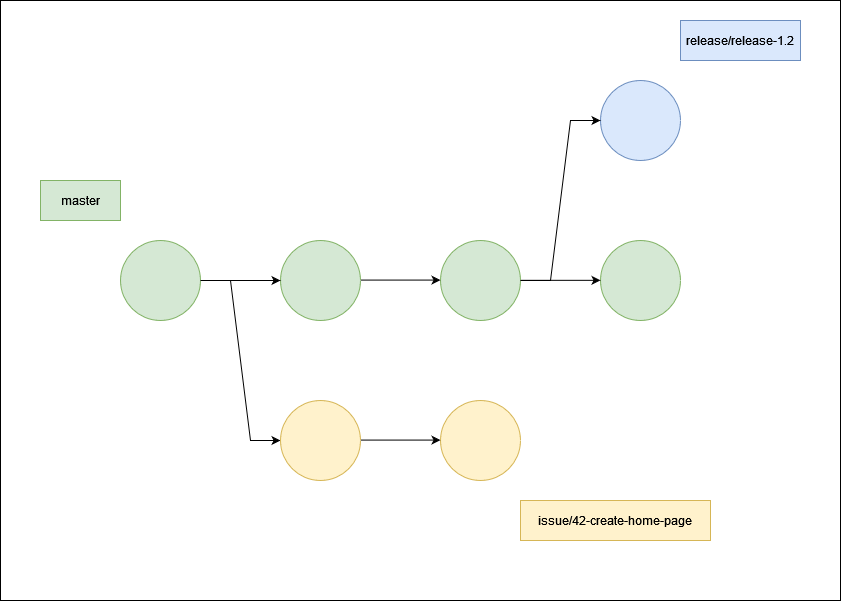

The diagram above was exported from draw.io. Its source (the exported page's mxGraphModel, read from the mxfile embedded in the PNG):
<mxGraphModel dx="2074" dy="1142" grid="1" gridSize="10" guides="1" tooltips="1" connect="1" arrows="1" fold="1" page="1" pageScale="1" pageWidth="850" pageHeight="1100" math="0" shadow="0">
  <root>
    <mxCell id="0" />
    <mxCell id="1" parent="0" />
    <mxCell id="E6FrWUtLRPYFibJ56nak-1" value="" style="rounded=0;whiteSpace=wrap;html=1;" vertex="1" parent="1">
      <mxGeometry y="80" width="840" height="600" as="geometry" />
    </mxCell>
    <mxCell id="DqkTAlG2CwNQk4dVAHUR-2" value="" style="ellipse;whiteSpace=wrap;html=1;aspect=fixed;fillColor=#d5e8d4;strokeColor=#82b366;" parent="1" vertex="1">
      <mxGeometry x="280" y="320" width="80" height="80" as="geometry" />
    </mxCell>
    <mxCell id="DqkTAlG2CwNQk4dVAHUR-12" value="" style="edgeStyle=entityRelationEdgeStyle;rounded=0;orthogonalLoop=1;jettySize=auto;html=1;entryX=0;entryY=0.5;entryDx=0;entryDy=0;elbow=vertical;exitX=1;exitY=0.5;exitDx=0;exitDy=0;" parent="1" source="DqkTAlG2CwNQk4dVAHUR-3" target="DqkTAlG2CwNQk4dVAHUR-7" edge="1">
      <mxGeometry relative="1" as="geometry" />
    </mxCell>
    <mxCell id="DqkTAlG2CwNQk4dVAHUR-3" value="" style="ellipse;whiteSpace=wrap;html=1;aspect=fixed;fillColor=#d5e8d4;strokeColor=#82b366;" parent="1" vertex="1">
      <mxGeometry x="120" y="320" width="80" height="80" as="geometry" />
    </mxCell>
    <mxCell id="DqkTAlG2CwNQk4dVAHUR-4" value="" style="ellipse;whiteSpace=wrap;html=1;aspect=fixed;fillColor=#d5e8d4;strokeColor=#82b366;" parent="1" vertex="1">
      <mxGeometry x="440" y="320" width="80" height="80" as="geometry" />
    </mxCell>
    <mxCell id="DqkTAlG2CwNQk4dVAHUR-6" value="" style="ellipse;whiteSpace=wrap;html=1;aspect=fixed;fillColor=#d5e8d4;strokeColor=#82b366;" parent="1" vertex="1">
      <mxGeometry x="600" y="320" width="80" height="80" as="geometry" />
    </mxCell>
    <mxCell id="DqkTAlG2CwNQk4dVAHUR-7" value="" style="ellipse;whiteSpace=wrap;html=1;aspect=fixed;fillColor=#fff2cc;strokeColor=#d6b656;" parent="1" vertex="1">
      <mxGeometry x="280" y="480" width="80" height="80" as="geometry" />
    </mxCell>
    <mxCell id="DqkTAlG2CwNQk4dVAHUR-8" value="" style="ellipse;whiteSpace=wrap;html=1;aspect=fixed;fillColor=#fff2cc;strokeColor=#d6b656;" parent="1" vertex="1">
      <mxGeometry x="440" y="480" width="80" height="80" as="geometry" />
    </mxCell>
    <mxCell id="DqkTAlG2CwNQk4dVAHUR-13" value="" style="ellipse;whiteSpace=wrap;html=1;aspect=fixed;fillColor=#dae8fc;strokeColor=#6c8ebf;" parent="1" vertex="1">
      <mxGeometry x="600" y="160" width="80" height="80" as="geometry" />
    </mxCell>
    <mxCell id="DqkTAlG2CwNQk4dVAHUR-15" value="" style="edgeStyle=entityRelationEdgeStyle;rounded=0;orthogonalLoop=1;jettySize=auto;html=1;entryX=0;entryY=0.5;entryDx=0;entryDy=0;elbow=vertical;exitX=1;exitY=0.5;exitDx=0;exitDy=0;" parent="1" source="DqkTAlG2CwNQk4dVAHUR-3" target="DqkTAlG2CwNQk4dVAHUR-2" edge="1">
      <mxGeometry relative="1" as="geometry">
        <mxPoint x="210" y="360" as="sourcePoint" />
        <mxPoint x="270" y="360" as="targetPoint" />
      </mxGeometry>
    </mxCell>
    <mxCell id="DqkTAlG2CwNQk4dVAHUR-16" value="" style="edgeStyle=entityRelationEdgeStyle;rounded=0;orthogonalLoop=1;jettySize=auto;html=1;entryX=0;entryY=0.5;entryDx=0;entryDy=0;elbow=vertical;exitX=1;exitY=0.5;exitDx=0;exitDy=0;" parent="1" edge="1">
      <mxGeometry relative="1" as="geometry">
        <mxPoint x="360" y="359.58" as="sourcePoint" />
        <mxPoint x="440" y="359.58" as="targetPoint" />
      </mxGeometry>
    </mxCell>
    <mxCell id="DqkTAlG2CwNQk4dVAHUR-17" value="" style="edgeStyle=entityRelationEdgeStyle;rounded=0;orthogonalLoop=1;jettySize=auto;html=1;entryX=0;entryY=0.5;entryDx=0;entryDy=0;elbow=vertical;exitX=1;exitY=0.5;exitDx=0;exitDy=0;" parent="1" edge="1">
      <mxGeometry relative="1" as="geometry">
        <mxPoint x="360" y="519.5799999999999" as="sourcePoint" />
        <mxPoint x="440" y="519.5799999999999" as="targetPoint" />
      </mxGeometry>
    </mxCell>
    <mxCell id="DqkTAlG2CwNQk4dVAHUR-18" value="" style="edgeStyle=entityRelationEdgeStyle;rounded=0;orthogonalLoop=1;jettySize=auto;html=1;entryX=0;entryY=0.5;entryDx=0;entryDy=0;elbow=vertical;exitX=1;exitY=0.5;exitDx=0;exitDy=0;" parent="1" edge="1">
      <mxGeometry relative="1" as="geometry">
        <mxPoint x="520" y="359.83" as="sourcePoint" />
        <mxPoint x="600" y="359.83" as="targetPoint" />
      </mxGeometry>
    </mxCell>
    <mxCell id="DqkTAlG2CwNQk4dVAHUR-19" value="" style="edgeStyle=entityRelationEdgeStyle;rounded=0;orthogonalLoop=1;jettySize=auto;html=1;entryX=0;entryY=0.5;entryDx=0;entryDy=0;elbow=vertical;" parent="1" target="DqkTAlG2CwNQk4dVAHUR-13" edge="1">
      <mxGeometry relative="1" as="geometry">
        <mxPoint x="520" y="360" as="sourcePoint" />
        <mxPoint x="570" y="270" as="targetPoint" />
      </mxGeometry>
    </mxCell>
    <mxCell id="DqkTAlG2CwNQk4dVAHUR-20" value="master" style="text;strokeColor=#82b366;align=center;fillColor=#d5e8d4;html=1;verticalAlign=middle;whiteSpace=wrap;rounded=0;" parent="1" vertex="1">
      <mxGeometry x="40" y="260" width="80" height="40" as="geometry" />
    </mxCell>
    <mxCell id="DqkTAlG2CwNQk4dVAHUR-21" value="issue/42-create-home-page" style="text;strokeColor=#d6b656;align=center;fillColor=#fff2cc;html=1;verticalAlign=middle;whiteSpace=wrap;rounded=0;" parent="1" vertex="1">
      <mxGeometry x="520" y="580" width="190" height="40" as="geometry" />
    </mxCell>
    <mxCell id="DqkTAlG2CwNQk4dVAHUR-22" value="release/release-1.2" style="text;strokeColor=#6c8ebf;align=center;fillColor=#dae8fc;html=1;verticalAlign=middle;whiteSpace=wrap;rounded=0;" parent="1" vertex="1">
      <mxGeometry x="680" y="100" width="120" height="40" as="geometry" />
    </mxCell>
  </root>
</mxGraphModel>